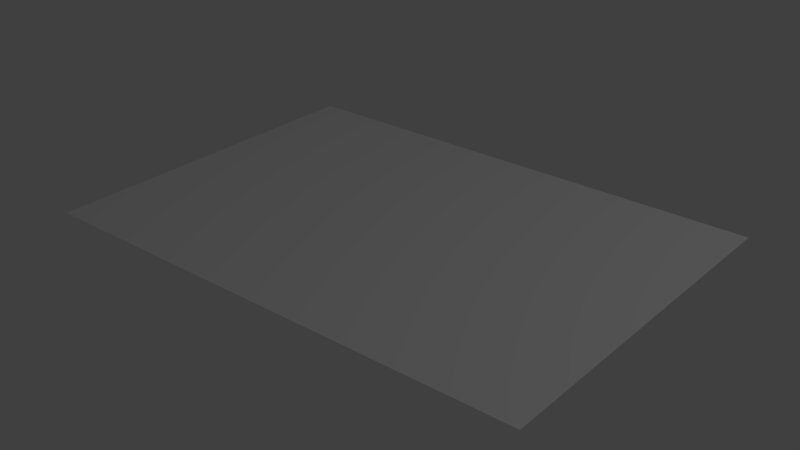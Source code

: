 # Source: page.blend  (saved by Blender 2.79.0; exported with 4.5.12 LTS)
import bpy
from mathutils import Matrix  # noqa: F401  (used for matrix-valued properties, if any)

bpy.ops.wm.read_factory_settings(use_empty=True)
scene = bpy.context.scene
scene.name = 'Scene'

# ---- collections
col_collection_1 = bpy.data.collections.new('Collection 1'); scene.collection.children.link(col_collection_1)

# ---- world
world_world = bpy.data.worlds.new('World'); scene.world = world_world
world_world.color = (0.05088, 0.05088, 0.05088)
world_world.use_sun_shadow = False
world_world.sun_shadow_jitter_overblur = 0.0
world_world.cycles.sampling_method = 'MANUAL'

# ---- lights
light_lamp = bpy.data.lights.new('Lamp', 'POINT')
light_lamp.transmission_factor = 0.0
light_lamp.cutoff_distance = 30.0
light_lamp.energy = 100.0
light_lamp.shadow_buffer_clip_start = 1.001
light_lamp.shadow_soft_size = 0.1
light_lamp.shadow_maximum_resolution = 0.006
light_lamp.use_absolute_resolution = True

# ---- meshes
me_plane = bpy.data.meshes.new('Plane')
me_plane.from_pydata([(-1.0, -1.0, 0.0), (1.0, -1.0, 0.0), (-1.0, 1.0, 0.0), (1.0, 1.0, 0.0)], [], [(0, 1, 3, 2)])
me_plane.use_remesh_preserve_volume = False
me_plane.use_remesh_preserve_attributes = False
me_plane.use_mirror_vertex_groups = False
me_plane.update()

# ---- objects
ob_plane = bpy.data.objects.new('Plane', me_plane)
ob_lamp = bpy.data.objects.new('Lamp', light_lamp)

# ---- transforms, parenting, visibility, modifiers, constraints
ob_plane.location = (0.0, 0.0, 0.01)
ob_plane.scale = (1.485, 1.05, 1.0)
ob_plane.lineart.crease_threshold = 0.0
ob_lamp.location = (4.076, 1.005, 5.904)
ob_lamp.rotation_euler = (0.6503, 0.05522, 1.866)
ob_lamp.lock_rotations_4d = False
ob_lamp.empty_display_type = 'ARROWS'
ob_lamp.color = (0.0, 0.0, 0.0, 0.0)
ob_lamp.lineart.crease_threshold = 0.0

# ---- collection membership
col_collection_1.objects.link(ob_plane)
col_collection_1.objects.link(ob_lamp)

# ---- scene / render settings (as saved in the file)
scene.frame_start = 1; scene.frame_end = 250; scene.frame_set(1)
scene.render.engine = 'BLENDER_EEVEE_NEXT'
scene.render.resolution_percentage = 50
scene.render.dither_intensity = 0.0
scene.cycles.use_denoising = False
scene.cycles.samples = 128
scene.cycles.sampling_pattern = 'TABULATED_SOBOL'
scene.cycles.use_adaptive_sampling = False
scene.cycles.use_light_tree = False
scene.cycles.blur_glossy = 0.0
scene.cycles.sample_clamp_indirect = 0.0
scene.view_settings.view_transform = 'Standard'
bpy.context.view_layer.update()

# ---- added for rendering (the .blend has no active camera): camera
cam_auto = bpy.data.cameras.new('AutoCamera')
cam_auto.lens = 50.0
cam_auto.sensor_width = 36.0
cam_auto.clip_end = 1000.0
ob_auto_camera = bpy.data.objects.new('AutoCamera', cam_auto)
scene.collection.objects.link(ob_auto_camera)
ob_auto_camera.location = (3.36544, -4.03853, 2.70235)
ob_auto_camera.rotation_euler = (1.09748, -7.21219e-08, 0.694738)
scene.camera = ob_auto_camera
bpy.context.view_layer.update()
